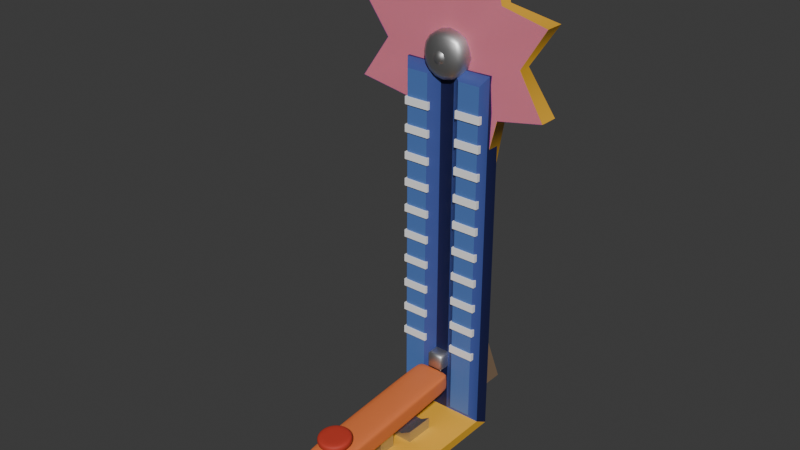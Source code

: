 # Source: StrengthTesterAnimations.blend  (saved by Blender 5.0.119; exported with 4.5.12 LTS)
import bpy
from mathutils import Matrix  # noqa: F401  (used for matrix-valued properties, if any)

bpy.ops.wm.read_factory_settings(use_empty=True)
scene = bpy.context.scene
scene.name = 'Scene'

# ---- collections
col_collection = bpy.data.collections.new('Collection'); scene.collection.children.link(col_collection)

# ---- images (referenced by path relative to the original .blend; pixels are not part of the script)
import os
ASSET_DIR = os.environ.get("B2B_ASSET_DIR", "")  # directory of the original .blend (textures are referenced by path, not embedded)
HERE = os.path.dirname(os.path.abspath(__file__))  # packed textures are extracted next to this script under _unpacked/

def load_image(name, relpath, width, height, colorspace="sRGB"):
    """Load a texture the original file referenced (path relative to the .blend, or extracted next to this script)."""
    p = next((c for c in (os.path.join(HERE, relpath), os.path.join(ASSET_DIR, relpath)) if relpath and os.path.exists(c)), "")
    if p:
        img = bpy.data.images.load(p, check_existing=True)
        img.name = name
    else:  # same state as the original file: an image datablock whose file is absent (Cycles renders it pink)
        img = bpy.data.images.new(name, width, height)
        img.source = "FILE"
        img.filepath = "//" + (relpath or name)
    img.colorspace_settings.name = colorspace
    return img
img_batterymansign_png = load_image('BatteryManSign.png', 'BatteryManSign.png', 1024, 1024, 'sRGB')
img_batterymansignalpha_png = load_image('BatteryManSignAlpha.png', 'BatteryManSignAlpha.png', 1024, 1024, 'sRGB')

# ---- materials (node trees are filled in below, after node groups)
mat_material_006 = bpy.data.materials.new('Material.006')
mat_material_001 = bpy.data.materials.new('Material.001')
mat_material_007 = bpy.data.materials.new('Material.007')
mat_material_008 = bpy.data.materials.new('Material.008')
mat_material_005 = bpy.data.materials.new('Material.005')
mat_material_009 = bpy.data.materials.new('Material.009')
mat_material_002 = bpy.data.materials.new('Material.002')
mat_material_011 = bpy.data.materials.new('Material.011')
mat_material_010 = bpy.data.materials.new('Material.010')
mat_material_016 = bpy.data.materials.new('Material.016')

# ---- material node trees
mat_material_006.use_nodes = True; mat_material_006.node_tree.nodes.clear()
_N = mat_material_006.node_tree.nodes; _L = mat_material_006.node_tree.links
n0 = _N.new('ShaderNodeBsdfPrincipled'); n0.name = 'Principled BSDF'; n0.location = (-200, 100)
n0.inputs[0].default_value = (0.8, 0.1963, 0.05349, 1.0)
n1 = _N.new('ShaderNodeOutputMaterial'); n1.name = 'Material Output'; n1.location = (200, 100)
_L.new(n0.outputs[0], n1.inputs[0])
n1.is_active_output = True
mat_material_001.use_nodes = True; mat_material_001.node_tree.nodes.clear()
_N = mat_material_001.node_tree.nodes; _L = mat_material_001.node_tree.links
n0 = _N.new('ShaderNodeBsdfPrincipled'); n0.name = 'Principled BSDF'; n0.location = (-200, 100)
n0.inputs[0].default_value = (0.5271, 0.03955, 0.01938, 1.0)
n0.inputs[2].default_value = 0.6923
n1 = _N.new('ShaderNodeOutputMaterial'); n1.name = 'Material Output'; n1.location = (200, 100)
_L.new(n0.outputs[0], n1.inputs[0])
n1.is_active_output = True
mat_material_007.use_nodes = True; mat_material_007.node_tree.nodes.clear()
_N = mat_material_007.node_tree.nodes; _L = mat_material_007.node_tree.links
n0 = _N.new('ShaderNodeBsdfPrincipled'); n0.name = 'Principled BSDF'; n0.location = (-200, 100)
n0.inputs[0].default_value = (0.5889, 0.5889, 0.5889, 1.0)
n0.inputs[1].default_value = 1.0
n1 = _N.new('ShaderNodeOutputMaterial'); n1.name = 'Material Output'; n1.location = (200, 100)
_L.new(n0.outputs[0], n1.inputs[0])
n1.is_active_output = True
mat_material_008.use_nodes = True; mat_material_008.node_tree.nodes.clear()
_N = mat_material_008.node_tree.nodes; _L = mat_material_008.node_tree.links
n0 = _N.new('ShaderNodeBsdfPrincipled'); n0.name = 'Principled BSDF'; n0.location = (-200, 100)
n0.inputs[0].default_value = (1.0, 1.0, 1.0, 1.0)
n1 = _N.new('ShaderNodeOutputMaterial'); n1.name = 'Material Output'; n1.location = (200, 100)
_L.new(n0.outputs[0], n1.inputs[0])
n1.is_active_output = True
mat_material_005.use_nodes = True; mat_material_005.node_tree.nodes.clear()
_N = mat_material_005.node_tree.nodes; _L = mat_material_005.node_tree.links
n0 = _N.new('ShaderNodeBsdfPrincipled'); n0.name = 'Principled BSDF'; n0.location = (-200, 100)
n0.inputs[0].default_value = (0.2382, 0.1577, 0.09495, 1.0)
n0.inputs[2].default_value = 0.7538
n1 = _N.new('ShaderNodeOutputMaterial'); n1.name = 'Material Output'; n1.location = (200, 100)
_L.new(n0.outputs[0], n1.inputs[0])
n1.is_active_output = True
mat_material_009.use_nodes = True; mat_material_009.node_tree.nodes.clear()
_N = mat_material_009.node_tree.nodes; _L = mat_material_009.node_tree.links
n0 = _N.new('ShaderNodeBsdfPrincipled'); n0.name = 'Principled BSDF'; n0.location = (-200, 100)
n0.inputs[0].default_value = (0.009234, 0.01203, 0.07199, 1.0)
n1 = _N.new('ShaderNodeOutputMaterial'); n1.name = 'Material Output'; n1.location = (200, 100)
_L.new(n0.outputs[0], n1.inputs[0])
n1.is_active_output = True
mat_material_002.use_nodes = True; mat_material_002.node_tree.nodes.clear()
_N = mat_material_002.node_tree.nodes; _L = mat_material_002.node_tree.links
n0 = _N.new('ShaderNodeBsdfPrincipled'); n0.name = 'Principled BSDF'; n0.location = (-200, 100)
n0.inputs[0].default_value = (0.8, 0.4213, 0.03031, 1.0)
n1 = _N.new('ShaderNodeOutputMaterial'); n1.name = 'Material Output'; n1.location = (200, 100)
_L.new(n0.outputs[0], n1.inputs[0])
n1.is_active_output = True
mat_material_011.use_nodes = True; mat_material_011.node_tree.nodes.clear()
_N = mat_material_011.node_tree.nodes; _L = mat_material_011.node_tree.links
n0 = _N.new('ShaderNodeBsdfPrincipled'); n0.name = 'Principled BSDF'; n0.location = (-200, 100)
n0.inputs[0].default_value = (0.08373, 0.1871, 0.5078, 1.0)
n1 = _N.new('ShaderNodeOutputMaterial'); n1.name = 'Material Output'; n1.location = (200, 100)
_L.new(n0.outputs[0], n1.inputs[0])
n1.is_active_output = True
mat_material_010.use_nodes = True; mat_material_010.node_tree.nodes.clear()
_N = mat_material_010.node_tree.nodes; _L = mat_material_010.node_tree.links
n0 = _N.new('ShaderNodeBsdfPrincipled'); n0.name = 'Principled BSDF'; n0.location = (-200, 100)
n0.inputs[0].default_value = (0.05346, 0.08898, 0.335, 1.0)
n1 = _N.new('ShaderNodeOutputMaterial'); n1.name = 'Material Output'; n1.location = (200, 100)
_L.new(n0.outputs[0], n1.inputs[0])
n1.is_active_output = True
mat_material_016.use_nodes = True; mat_material_016.node_tree.nodes.clear()
_N = mat_material_016.node_tree.nodes; _L = mat_material_016.node_tree.links
n0 = _N.new('ShaderNodeBsdfPrincipled'); n0.name = 'Principled BSDF'; n0.location = (-200, 100)
n1 = _N.new('ShaderNodeOutputMaterial'); n1.name = 'Material Output'; n1.location = (200, 100)
n2 = _N.new('ShaderNodeTexImage'); n2.name = 'Image Texture'; n2.location = (-690, 156)
n2.image = img_batterymansign_png
n3 = _N.new('ShaderNodeTexImage'); n3.name = 'Image Texture.001'; n3.location = (-695, -154)
n3.image = img_batterymansignalpha_png
_L.new(n0.outputs[0], n1.inputs[0])
_L.new(n2.outputs[0], n0.inputs[0])
_L.new(n3.outputs[0], n0.inputs[4])
n1.is_active_output = True

# ---- world
world_world = bpy.data.worlds.new('World'); scene.world = world_world
world_world.use_nodes = True; world_world.node_tree.nodes.clear()
_N = world_world.node_tree.nodes; _L = world_world.node_tree.links
n0 = _N.new('ShaderNodeOutputWorld'); n0.name = 'World Output'; n0.location = (200, 100)
n1 = _N.new('ShaderNodeBackground'); n1.name = 'Background'; n1.location = (-200, 100)
n1.inputs[0].default_value = (0.05088, 0.05088, 0.05088, 1.0)
_L.new(n1.outputs[0], n0.inputs[0])
n0.is_active_output = True
world_world.color = (0.05088, 0.05088, 0.05088)
world_world.sun_shadow_jitter_overblur = 0.0

# ---- meshes
me_cube_004 = bpy.data.meshes.new('Cube.004')
me_cube_004.from_pydata([(-1.0, -0.9536, -0.6435), (-0.9123, -0.9536, -1.0), (-0.9123, -1.0, -0.6435), (-0.9123, -1.0, 0.6435), (-0.9123, -0.9536, 1.0), (-1.0, -0.9536, 0.6435), (-0.9123, 0.9536, -1.0), (-1.0, 0.9536, -0.6435), (-0.9123, 1.0, -0.6435), (-1.0, 0.9536, 0.6435), (-0.9123, 0.9536, 1.0), (-0.9123, 1.0, 0.6435), (0.9123, -0.9536, -1.0), (1.0, -0.9536, -0.6435), (0.9123, -1.0, -0.6435), (1.0, -0.9536, 0.6435), (0.9123, -0.9536, 1.0), (0.9123, -1.0, 0.6435), (0.9123, 0.9536, -1.0), (0.9123, 1.0, -0.6435), (1.0, 0.9536, -0.6435), (0.9123, 1.0, 0.6435), (0.9123, 0.9536, 1.0), (1.0, 0.9536, 0.6435), (-1.0, -0.9536, 0.0), (-0.9123, -1.0, 0.0), (-1.0, 0.9536, 0.0), (-0.9123, 1.0, 0.0), (0.9123, 1.0, 0.0), (1.0, 0.9536, 0.0), (1.0, -0.9536, 0.0), (0.9123, -1.0, 0.0), (-1.554e-09, -0.5868, 1.33), (0.4815, -0.6312, 1.33), (0.681, -0.7384, 1.33), (0.4815, -0.8456, 1.33), (-1.554e-09, -0.89, 1.33), (-0.4815, -0.8456, 1.33), (-0.681, -0.7384, 1.33), (-0.4815, -0.6312, 1.33), (-1.554e-09, -0.5868, 0.7416), (0.4815, -0.6312, 0.7416), (0.681, -0.7384, 0.7416), (0.4815, -0.8456, 0.7416), (-1.554e-09, -0.89, 0.7416), (-0.4815, -0.8456, 0.7416), (-0.681, -0.7384, 0.7416), (-0.4815, -0.6312, 0.7416), (7.158e-09, -0.7384, 2.064), (-7.65e-10, -0.5551, 1.33), (0.0, -0.5245, 1.484), (0.0, -0.5245, 1.911), (1.026e-09, -0.5551, 2.064), (0.6793, -0.5871, 1.484), (0.582, -0.6088, 1.33), (0.582, -0.6088, 2.064), (0.6793, -0.5871, 1.911), (0.9607, -0.7384, 1.484), (0.823, -0.7384, 1.33), (0.823, -0.7384, 2.064), (0.9607, -0.7384, 1.911), (0.6793, -0.8897, 1.484), (0.582, -0.868, 1.33), (0.582, -0.868, 2.064), (0.6793, -0.8897, 1.911), (0.0, -0.9523, 1.484), (-7.65e-10, -0.9217, 1.33), (1.026e-09, -0.9217, 2.064), (0.0, -0.9523, 1.911), (-0.6793, -0.8897, 1.484), (-0.582, -0.868, 1.33), (-0.582, -0.868, 2.064), (-0.6793, -0.8897, 1.911), (-0.9607, -0.7384, 1.484), (-0.823, -0.7384, 1.33), (-0.823, -0.7384, 2.064), (-0.9607, -0.7384, 1.911), (-0.6793, -0.5871, 1.484), (-0.582, -0.6088, 1.33), (-0.582, -0.6088, 2.064), (-0.6793, -0.5871, 1.911)], [], [(0, 1, 2), (3, 4, 5), (6, 7, 8), (9, 10, 11), (12, 13, 14), (15, 16, 17), (18, 19, 20), (21, 22, 23), (6, 1, 0, 7), (25, 3, 5, 24), (4, 10, 9, 5), (27, 8, 7, 26), (18, 6, 8, 19), (10, 22, 21, 11), (29, 20, 19, 28), (12, 18, 20, 13), (22, 16, 15, 23), (31, 14, 13, 30), (1, 12, 14, 2), (16, 4, 3, 17), (2, 25, 24, 0), (11, 27, 26, 9), (23, 29, 28, 21), (17, 31, 30, 15), (0, 24, 26, 7), (6, 18, 12, 1), (14, 31, 25, 2), (31, 17, 3, 25), (24, 5, 9, 26), (22, 10, 4, 16), (8, 27, 28, 19), (27, 11, 21, 28), (20, 29, 30, 13), (29, 23, 15, 30), (38, 39, 47, 46), (36, 37, 45, 44), (34, 35, 43, 42), (32, 33, 41, 40), (39, 32, 40, 47), (37, 38, 46, 45), (35, 36, 44, 43), (33, 34, 42, 41), (54, 49, 50, 53), (52, 55, 56, 51), (58, 54, 53, 57), (55, 59, 60, 56), (62, 58, 57, 61), (59, 63, 64, 60), (66, 62, 61, 65), (63, 67, 68, 64), (70, 66, 65, 69), (67, 71, 72, 68), (74, 70, 69, 73), (71, 75, 76, 72), (78, 74, 73, 77), (75, 79, 80, 76), (49, 78, 77, 50), (79, 52, 51, 80), (49, 54, 33, 32), (50, 51, 56, 53), (77, 80, 51, 50), (78, 49, 32, 39), (52, 79, 48), (55, 52, 48), (53, 56, 60, 57), (54, 58, 34, 33), (59, 55, 48), (57, 60, 64, 61), (58, 62, 35, 34), (63, 59, 48), (61, 64, 68, 65), (62, 66, 36, 35), (67, 63, 48), (65, 68, 72, 69), (66, 70, 37, 36), (71, 67, 48), (69, 72, 76, 73), (70, 74, 38, 37), (75, 71, 48), (73, 76, 80, 77), (74, 78, 39, 38), (79, 75, 48)])
me_cube_004.polygons.foreach_set('use_smooth', [True] * 82)
me_cube_004.polygons.foreach_set('material_index', [0, 0, 0, 0, 0, 0, 0, 0, 0, 0, 0, 0, 0, 0, 0, 0, 0, 0, 0, 0, 0, 0, 0, 0, 0, 0, 0, 0, 0, 0, 0, 0, 0, 0, 1, 1, 1, 1, 1, 1, 1, 1, 1, 1, 1, 1, 1, 1, 1, 1, 1, 1, 1, 1, 1, 1, 1, 1, 1, 1, 1, 1, 1, 1, 1, 1, 1, 1, 1, 1, 1, 1, 1, 1, 1, 1, 1, 1, 1, 1, 1, 1])
_k = set([(32, 33), (32, 39), (33, 34), (34, 35), (35, 36), (36, 37), (37, 38), (38, 39)])
me_cube_004.attributes.new('sharp_edge', 'BOOLEAN', 'EDGE').data.foreach_set('value', [ (min(e.vertices), max(e.vertices)) in _k for e in me_cube_004.edges])
_uv = me_cube_004.uv_layers.new(name='UVMap')
_uv.uv.foreach_set('vector', [0.125, 0.739, 0.136, 0.739, 0.136, 0.75, 0.864, 0.75, 0.864, 0.739, 0.875, 0.739, 0.136, 0.511, 0.125, 0.511, 0.136, 0.5, 0.875, 0.511, 0.864, 0.511, 0.864, 0.5, 0.364, 0.739, 0.3832, 0.739, 0.375, 0.7555, 0.6168, 0.739, 0.636, 0.739, 0.625, 0.7555, 0.364, 0.511, 0.375, 0.4945, 0.3832, 0.511, 0.625, 0.4945, 0.636, 0.511, 0.6168, 0.511, 0.136, 0.511, 0.136, 0.739, 0.125, 0.739, 0.125, 0.511, 0.5, 0.0, 0.614, 0.0, 0.614, 0.01096, 0.5, 0.01096, 0.864, 0.739, 0.864, 0.511, 0.875, 0.511, 0.875, 0.739, 0.5, 0.261, 0.386, 0.261, 0.386, 0.239, 0.5, 0.239, 0.364, 0.511, 0.136, 0.511, 0.136, 0.5, 0.375, 0.4945, 0.864, 0.511, 0.636, 0.511, 0.625, 0.4945, 0.864, 0.5, 0.5, 0.511, 0.3832, 0.511, 0.375, 0.4945, 0.5, 0.489, 0.364, 0.739, 0.364, 0.511, 0.3832, 0.511, 0.3832, 0.739, 0.636, 0.511, 0.636, 0.739, 0.6168, 0.739, 0.6168, 0.511, 0.5, 0.761, 0.375, 0.7555, 0.3832, 0.739, 0.5, 0.739, 0.136, 0.739, 0.364, 0.739, 0.375, 0.7555, 0.136, 0.75, 0.636, 0.739, 0.864, 0.739, 0.864, 0.75, 0.625, 0.7555, 0.386, 0.0, 0.5, 0.0, 0.5, 0.01096, 0.386, 0.01096, 0.614, 0.261, 0.5, 0.261, 0.5, 0.239, 0.614, 0.239, 0.6168, 0.511, 0.5, 0.511, 0.5, 0.489, 0.625, 0.4945, 0.625, 0.7555, 0.5, 0.761, 0.5, 0.739, 0.6168, 0.739, 0.386, 0.01096, 0.5, 0.01096, 0.5, 0.239, 0.386, 0.239, 0.136, 0.511, 0.364, 0.511, 0.364, 0.739, 0.136, 0.739, 0.375, 0.7555, 0.5, 0.761, 0.5, 0.989, 0.386, 0.989, 0.5, 0.761, 0.625, 0.7555, 0.614, 0.989, 0.5, 0.989, 0.5, 0.01096, 0.614, 0.01096, 0.614, 0.239, 0.5, 0.239, 0.636, 0.511, 0.864, 0.511, 0.864, 0.739, 0.636, 0.739, 0.386, 0.261, 0.5, 0.261, 0.5, 0.489, 0.375, 0.4945, 0.5, 0.261, 0.614, 0.261, 0.625, 0.4945, 0.5, 0.489, 0.3832, 0.511, 0.5, 0.511, 0.5, 0.739, 0.3832, 0.739, 0.5, 0.511, 0.6168, 0.511, 0.6168, 0.739, 0.5, 0.739, 0.25, 0.0, 0.125, 0.0, 0.125, 0.0, 0.25, 0.0, 0.5, 0.0, 0.375, 0.0, 0.375, 0.0, 0.5, 0.0, 0.75, 0.0, 0.625, 0.0, 0.625, 0.0, 0.75, 0.0, 1.0, 0.0, 0.875, 0.0, 0.875, 0.0, 1.0, 0.0, 0.125, 0.0, 0.0, 0.0, 0.0, 0.0, 0.125, 0.0, 0.375, 0.0, 0.25, 0.0, 0.25, 0.0, 0.375, 0.0, 0.625, 0.0, 0.5, 0.0, 0.5, 0.0, 0.625, 0.0, 0.875, 0.0, 0.75, 0.0, 0.75, 0.0, 0.875, 0.0, 0.875, 0.0, 1.0, 0.0, 1.0, 0.06622, 0.875, 0.06622, 0.9821, 1.0, 0.866, 1.0, 0.875, 0.9338, 1.0, 0.9338, 0.75, 0.0, 0.875, 0.0, 0.875, 0.06622, 0.75, 0.06622, 0.866, 1.0, 0.741, 1.0, 0.75, 0.9338, 0.875, 0.9338, 0.625, 0.0, 0.75, 0.0, 0.75, 0.06622, 0.625, 0.06622, 0.741, 1.0, 0.616, 1.0, 0.625, 0.9338, 0.75, 0.9338, 0.5, 0.0, 0.625, 0.0, 0.625, 0.06622, 0.5, 0.06622, 0.616, 1.0, 0.491, 1.0, 0.5, 0.9338, 0.625, 0.9338, 0.375, 0.0, 0.5, 0.0, 0.5, 0.06622, 0.375, 0.06622, 0.491, 1.0, 0.366, 1.0, 0.375, 0.9338, 0.5, 0.9338, 0.25, 0.0, 0.375, 0.0, 0.375, 0.06622, 0.25, 0.06622, 0.366, 1.0, 0.241, 1.0, 0.25, 0.9338, 0.375, 0.9338, 0.125, 0.0, 0.25, 0.0, 0.25, 0.06622, 0.125, 0.06622, 0.241, 1.0, 0.116, 1.0, 0.125, 0.9338, 0.25, 0.9338, 0.0, 0.0, 0.125, 0.0, 0.125, 0.06622, 0.0, 0.06622, 0.116, 1.0, 0.0, 1.0, 0.0, 0.9338, 0.125, 0.9338, 1.0, 0.0, 0.875, 0.0, 0.875, 0.0, 1.0, 0.0, 1.0, 0.06622, 1.0, 0.9338, 0.875, 0.9338, 0.875, 0.06622, 0.125, 0.06622, 0.125, 0.9338, 0.0, 0.9338, 0.0, 0.06622, 0.125, 0.0, 0.0, 0.0, 0.0, 0.0, 0.125, 0.0, 0.0, 1.0, 0.116, 1.0, 0.0, 1.0, 0.866, 1.0, 0.9821, 1.0, 0.875, 1.0, 0.875, 0.06622, 0.875, 0.9338, 0.75, 0.9338, 0.75, 0.06622, 0.875, 0.0, 0.75, 0.0, 0.75, 0.0, 0.875, 0.0, 0.741, 1.0, 0.866, 1.0, 0.75, 1.0, 0.75, 0.06622, 0.75, 0.9338, 0.625, 0.9338, 0.625, 0.06622, 0.75, 0.0, 0.625, 0.0, 0.625, 0.0, 0.75, 0.0, 0.616, 1.0, 0.741, 1.0, 0.625, 1.0, 0.625, 0.06622, 0.625, 0.9338, 0.5, 0.9338, 0.5, 0.06622, 0.625, 0.0, 0.5, 0.0, 0.5, 0.0, 0.625, 0.0, 0.491, 1.0, 0.616, 1.0, 0.5, 1.0, 0.5, 0.06622, 0.5, 0.9338, 0.375, 0.9338, 0.375, 0.06622, 0.5, 0.0, 0.375, 0.0, 0.375, 0.0, 0.5, 0.0, 0.366, 1.0, 0.491, 1.0, 0.375, 1.0, 0.375, 0.06622, 0.375, 0.9338, 0.25, 0.9338, 0.25, 0.06622, 0.375, 0.0, 0.25, 0.0, 0.25, 0.0, 0.375, 0.0, 0.241, 1.0, 0.366, 1.0, 0.25, 1.0, 0.25, 0.06622, 0.25, 0.9338, 0.125, 0.9338, 0.125, 0.06622, 0.25, 0.0, 0.125, 0.0, 0.125, 0.0, 0.25, 0.0, 0.116, 1.0, 0.241, 1.0, 0.125, 1.0])
me_cube_004.materials.append(mat_material_006)
me_cube_004.materials.append(mat_material_001)
me_cube_004.update()
me_cube_006 = bpy.data.meshes.new('Cube.006')
me_cube_006.from_pydata([(-0.05456, 0.1203, 0.05681), (-0.05456, 0.1203, 0.4051), (-0.05456, 0.2927, 0.05681), (-0.05456, 0.2927, 0.4051), (0.05456, 0.1203, 0.05681), (0.05456, 0.1203, 0.4051), (0.05456, 0.2927, 0.05681), (0.05456, 0.2927, 0.4051), (-0.1386, 0.424, 0.06675), (-0.1386, 0.424, 0.1915), (-0.1386, 0.7013, 0.06675), (-0.1386, 0.7013, 0.1915), (0.1386, 0.424, 0.06675), (0.1386, 0.424, 0.1915), (0.1386, 0.7013, 0.06675), (0.1386, 0.7013, 0.1915), (-0.1386, -0.558, 0.04134), (-0.1386, -0.558, 0.3186), (-0.1386, -0.2807, 0.04134), (-0.1386, -0.2807, 0.3186), (0.1386, -0.558, 0.04134), (0.1386, -0.558, 0.3186), (0.1386, -0.2807, 0.04134), (0.1386, -0.2807, 0.3186), (0.04621, -0.2807, 0.04134), (-0.04621, -0.2807, 0.04134), (-0.04621, -0.2807, 0.263), (0.04621, -0.2807, 0.263), (-0.04621, -0.558, 0.04134), (0.04621, -0.558, 0.04134), (0.04621, -0.558, 0.263), (-0.04621, -0.558, 0.263), (0.04621, 0.7013, 0.06675), (-0.04621, 0.7013, 0.06675), (-0.04621, 0.7013, 0.1358), (0.04621, 0.7013, 0.1358), (-0.04621, 0.424, 0.06675), (0.04621, 0.424, 0.06675), (0.04621, 0.424, 0.1358), (-0.04621, 0.424, 0.1358), (-0.3864, 0.9788, 0.7745), (-0.3864, 0.9788, 0.8441), (-0.3864, 1.019, 0.7745), (-0.3864, 1.019, 0.8441), (-0.1407, 0.9788, 0.7745), (-0.1407, 0.9788, 0.8441), (-0.1407, 1.019, 0.7745), (-0.1407, 1.019, 0.8441), (-0.3864, 0.9788, 1.027), (-0.3864, 0.9788, 1.097), (-0.3864, 1.019, 1.027), (-0.3864, 1.019, 1.097), (-0.1407, 0.9788, 1.027), (-0.1407, 0.9788, 1.097), (-0.1407, 1.019, 1.027), (-0.1407, 1.019, 1.097), (-0.3864, 0.9788, 1.28), (-0.3864, 0.9788, 1.35), (-0.3864, 1.019, 1.28), (-0.3864, 1.019, 1.35), (-0.1407, 0.9788, 1.28), (-0.1407, 0.9788, 1.35), (-0.1407, 1.019, 1.28), (-0.1407, 1.019, 1.35), (-0.3864, 0.9788, 1.533), (-0.3864, 0.9788, 1.602), (-0.3864, 1.019, 1.533), (-0.3864, 1.019, 1.602), (-0.1407, 0.9788, 1.533), (-0.1407, 0.9788, 1.602), (-0.1407, 1.019, 1.533), (-0.1407, 1.019, 1.602), (-0.3864, 0.9788, 1.785), (-0.3864, 0.9788, 1.855), (-0.3864, 1.019, 1.785), (-0.3864, 1.019, 1.855), (-0.1407, 0.9788, 1.785), (-0.1407, 0.9788, 1.855), (-0.1407, 1.019, 1.785), (-0.1407, 1.019, 1.855), (-0.3864, 0.9788, 2.038), (-0.3864, 0.9788, 2.108), (-0.3864, 1.019, 2.038), (-0.3864, 1.019, 2.108), (-0.1407, 0.9788, 2.038), (-0.1407, 0.9788, 2.108), (-0.1407, 1.019, 2.038), (-0.1407, 1.019, 2.108), (-0.3864, 0.9788, 2.291), (-0.3864, 0.9788, 2.361), (-0.3864, 1.019, 2.291), (-0.3864, 1.019, 2.361), (-0.1407, 0.9788, 2.291), (-0.1407, 0.9788, 2.361), (-0.1407, 1.019, 2.291), (-0.1407, 1.019, 2.361), (-0.3864, 0.9788, 2.544), (-0.3864, 0.9788, 2.613), (-0.3864, 1.019, 2.544), (-0.3864, 1.019, 2.613), (-0.1407, 0.9788, 2.544), (-0.1407, 0.9788, 2.613), (-0.1407, 1.019, 2.544), (-0.1407, 1.019, 2.613), (-0.3864, 0.9788, 2.796), (-0.3864, 0.9788, 2.866), (-0.3864, 1.019, 2.796), (-0.3864, 1.019, 2.866), (-0.1407, 0.9788, 2.796), (-0.1407, 0.9788, 2.866), (-0.1407, 1.019, 2.796), (-0.1407, 1.019, 2.866), (-0.3864, 0.9788, 3.049), (-0.3864, 0.9788, 3.119), (-0.3864, 1.019, 3.049), (-0.3864, 1.019, 3.119), (-0.1407, 0.9788, 3.049), (-0.1407, 0.9788, 3.119), (-0.1407, 1.019, 3.049), (-0.1407, 1.019, 3.119), (0.3864, 0.9788, 0.7745), (0.3864, 0.9788, 0.8441), (0.3864, 1.019, 0.7745), (0.3864, 1.019, 0.8441), (0.1407, 0.9788, 0.7745), (0.1407, 0.9788, 0.8441), (0.1407, 1.019, 0.7745), (0.1407, 1.019, 0.8441), (0.3864, 0.9788, 1.027), (0.3864, 0.9788, 1.097), (0.3864, 1.019, 1.027), (0.3864, 1.019, 1.097), (0.1407, 0.9788, 1.027), (0.1407, 0.9788, 1.097), (0.1407, 1.019, 1.027), (0.1407, 1.019, 1.097), (0.3864, 0.9788, 1.28), (0.3864, 0.9788, 1.35), (0.3864, 1.019, 1.28), (0.3864, 1.019, 1.35), (0.1407, 0.9788, 1.28), (0.1407, 0.9788, 1.35), (0.1407, 1.019, 1.28), (0.1407, 1.019, 1.35), (0.3864, 0.9788, 1.533), (0.3864, 0.9788, 1.602), (0.3864, 1.019, 1.533), (0.3864, 1.019, 1.602), (0.1407, 0.9788, 1.533), (0.1407, 0.9788, 1.602), (0.1407, 1.019, 1.533), (0.1407, 1.019, 1.602), (0.3864, 0.9788, 1.785), (0.3864, 0.9788, 1.855), (0.3864, 1.019, 1.785), (0.3864, 1.019, 1.855), (0.1407, 0.9788, 1.785), (0.1407, 0.9788, 1.855), (0.1407, 1.019, 1.785), (0.1407, 1.019, 1.855), (0.3864, 0.9788, 2.038), (0.3864, 0.9788, 2.108), (0.3864, 1.019, 2.038), (0.3864, 1.019, 2.108), (0.1407, 0.9788, 2.038), (0.1407, 0.9788, 2.108), (0.1407, 1.019, 2.038), (0.1407, 1.019, 2.108), (0.3864, 0.9788, 2.291), (0.3864, 0.9788, 2.361), (0.3864, 1.019, 2.291), (0.3864, 1.019, 2.361), (0.1407, 0.9788, 2.291), (0.1407, 0.9788, 2.361), (0.1407, 1.019, 2.291), (0.1407, 1.019, 2.361), (0.3864, 0.9788, 2.544), (0.3864, 0.9788, 2.613), (0.3864, 1.019, 2.544), (0.3864, 1.019, 2.613), (0.1407, 0.9788, 2.544), (0.1407, 0.9788, 2.613), (0.1407, 1.019, 2.544), (0.1407, 1.019, 2.613), (0.3864, 0.9788, 2.796), (0.3864, 0.9788, 2.866), (0.3864, 1.019, 2.796), (0.3864, 1.019, 2.866), (0.1407, 0.9788, 2.796), (0.1407, 0.9788, 2.866), (0.1407, 1.019, 2.796), (0.1407, 1.019, 2.866), (0.3864, 0.9788, 3.049), (0.3864, 0.9788, 3.119), (0.3864, 1.019, 3.049), (0.3864, 1.019, 3.119), (0.1407, 0.9788, 3.049), (0.1407, 0.9788, 3.119), (0.1407, 1.019, 3.049), (0.1407, 1.019, 3.119), (-0.4215, 1.197, -0.004855), (0.4215, 1.197, -0.004855), (0.0668, 1.197, 1.766), (-0.0668, 1.197, 1.766), (-0.4215, 1.197, 3.451), (0.4215, 1.197, 3.451), (-0.4215, 1.197, 1.766), (0.4215, 1.197, 1.766), (0.0668, 1.197, -0.004855), (-0.0668, 1.197, -0.004855), (-0.0668, 1.906, -0.004855), (0.0668, 1.906, -0.004855), (-0.0668, 1.197, 3.451), (0.0668, 1.197, 3.451), (-0.4215, 1.058, 0.08033), (0.4215, 1.058, 0.08033), (-0.4215, 1.058, 3.451), (0.4215, 1.058, 3.451), (-0.0668, 1.058, 1.766), (0.0668, 1.058, 1.766), (-0.4215, 1.058, 1.766), (0.4215, 1.058, 1.766), (0.0668, 1.058, 0.08033), (-0.0668, 1.058, 0.08033), (-0.0668, 1.058, 3.451), (0.0668, 1.058, 3.451), (0.0668, -1.004, -0.004855), (-0.0668, -1.004, -0.004855), (-0.0668, -1.004, 0.08033), (0.0668, -1.004, 0.08033), (-0.3723, -1.004, -0.004855), (-0.4215, -0.9292, -0.004855), (-0.4215, -0.9292, 0.08033), (-0.3723, -1.004, 0.08033), (0.4215, -0.9292, -0.004855), (0.3723, -1.004, -0.004855), (0.3723, -1.004, 0.08033), (0.4215, -0.9292, 0.08033), (0.0668, -0.9292, 0.08033), (-0.0668, -0.9292, 0.08033), (0.3682, 0.9915, 1.766), (0.1589, 0.9915, 1.766), (-0.1589, 0.9915, 1.766), (-0.3682, 0.9915, 1.766), (-0.1589, 0.9915, 3.369), (-0.3682, 0.9915, 3.369), (0.3682, 0.9915, 3.369), (-0.3682, 0.9915, 0.1622), (0.1589, 0.9915, 0.1622), (0.3682, 0.9915, 0.1622), (0.1589, 0.9915, 3.369), (-0.1589, 0.9915, 0.1622), (-2.439e-09, 1.224, 4.221), (0.3827, 1.253, 4.472), (0.4756, 1.224, 4.024), (0.9239, 1.253, 3.931), (0.6726, 1.224, 3.548), (0.9239, 1.253, 3.166), (0.4756, 1.224, 3.073), (0.3827, 1.253, 2.624), (-2.439e-09, 1.224, 2.876), (-0.3827, 1.253, 2.624), (-0.4756, 1.224, 3.073), (-0.9239, 1.253, 3.166), (-0.6726, 1.224, 3.548), (-0.9239, 1.253, 3.931), (-0.4756, 1.224, 4.024), (-0.3827, 1.253, 4.472), (3.725e-09, 1.253, 3.548), (-2.439e-09, 1.105, 4.221), (0.3827, 1.077, 4.472), (0.4756, 1.105, 4.024), (0.9239, 1.077, 3.931), (0.6726, 1.105, 3.548), (0.9239, 1.077, 3.166), (0.4756, 1.105, 3.073), (0.3827, 1.077, 2.624), (-2.439e-09, 1.105, 2.876), (-0.3827, 1.077, 2.624), (-0.4756, 1.105, 3.073), (-0.9239, 1.077, 3.166), (-0.6726, 1.105, 3.548), (-0.9239, 1.077, 3.931), (-0.4756, 1.105, 4.024), (-0.3827, 1.077, 4.472), (-1.49e-08, 1.077, 3.548)], [], [(0, 1, 3, 2), (2, 3, 7, 6), (6, 7, 5, 4), (4, 5, 1, 0), (2, 6, 4, 0), (7, 3, 1, 5), (8, 9, 11, 10), (32, 35, 15, 14), (14, 15, 13, 12), (36, 39, 9, 8), (34, 11, 9, 39), (16, 17, 19, 18), (24, 27, 23, 22), (22, 23, 21, 20), (28, 31, 17, 16), (26, 19, 17, 31), (23, 27, 30, 21), (27, 26, 31, 30), (20, 21, 30, 29), (29, 30, 31, 28), (18, 19, 26, 25), (25, 26, 27, 24), (15, 35, 38, 13), (35, 34, 39, 38), (12, 13, 38, 37), (37, 38, 39, 36), (10, 11, 34, 33), (33, 34, 35, 32), (40, 41, 43, 42), (46, 47, 45, 44), (44, 45, 41, 40), (42, 46, 44, 40), (47, 43, 41, 45), (48, 49, 51, 50), (54, 55, 53, 52), (52, 53, 49, 48), (50, 54, 52, 48), (55, 51, 49, 53), (56, 57, 59, 58), (62, 63, 61, 60), (60, 61, 57, 56), (58, 62, 60, 56), (63, 59, 57, 61), (64, 65, 67, 66), (70, 71, 69, 68), (68, 69, 65, 64), (66, 70, 68, 64), (71, 67, 65, 69), (72, 73, 75, 74), (78, 79, 77, 76), (76, 77, 73, 72), (74, 78, 76, 72), (79, 75, 73, 77), (80, 81, 83, 82), (86, 87, 85, 84), (84, 85, 81, 80), (82, 86, 84, 80), (87, 83, 81, 85), (88, 89, 91, 90), (94, 95, 93, 92), (92, 93, 89, 88), (90, 94, 92, 88), (95, 91, 89, 93), (96, 97, 99, 98), (102, 103, 101, 100), (100, 101, 97, 96), (98, 102, 100, 96), (103, 99, 97, 101), (104, 105, 107, 106), (110, 111, 109, 108), (108, 109, 105, 104), (106, 110, 108, 104), (111, 107, 105, 109), (112, 113, 115, 114), (118, 119, 117, 116), (116, 117, 113, 112), (114, 118, 116, 112), (119, 115, 113, 117), (120, 122, 123, 121), (126, 124, 125, 127), (124, 120, 121, 125), (122, 120, 124, 126), (127, 125, 121, 123), (128, 130, 131, 129), (134, 132, 133, 135), (132, 128, 129, 133), (130, 128, 132, 134), (135, 133, 129, 131), (136, 138, 139, 137), (142, 140, 141, 143), (140, 136, 137, 141), (138, 136, 140, 142), (143, 141, 137, 139), (144, 146, 147, 145), (150, 148, 149, 151), (148, 144, 145, 149), (146, 144, 148, 150), (151, 149, 145, 147), (152, 154, 155, 153), (158, 156, 157, 159), (156, 152, 153, 157), (154, 152, 156, 158), (159, 157, 153, 155), (160, 162, 163, 161), (166, 164, 165, 167), (164, 160, 161, 165), (162, 160, 164, 166), (167, 165, 161, 163), (168, 170, 171, 169), (174, 172, 173, 175), (172, 168, 169, 173), (170, 168, 172, 174), (175, 173, 169, 171), (176, 178, 179, 177), (182, 180, 181, 183), (180, 176, 177, 181), (178, 176, 180, 182), (183, 181, 177, 179), (184, 186, 187, 185), (190, 188, 189, 191), (188, 184, 185, 189), (186, 184, 188, 190), (191, 189, 185, 187), (192, 194, 195, 193), (198, 196, 197, 199), (196, 192, 193, 197), (194, 192, 196, 198), (199, 197, 193, 195), (209, 200, 206, 203), (202, 208, 211), (201, 208, 202, 207), (203, 212, 213, 202), (209, 203, 210), (210, 203, 202, 211), (207, 202, 213, 205), (203, 206, 204, 212), (200, 214, 220, 206), (222, 219, 218, 223), (221, 207, 205, 217), (206, 220, 216, 204), (215, 201, 207, 221), (225, 213, 212, 224), (219, 225, 224, 218), (225, 217, 205, 213), (216, 224, 212, 204), (223, 239, 238, 222), (228, 227, 226, 229), (230, 233, 232, 231), (236, 235, 234, 237), (231, 232, 214, 200), (227, 228, 233, 230), (223, 214, 232, 239), (201, 215, 237, 234), (235, 236, 229, 226), (215, 222, 238, 237), (237, 238, 229, 236), (239, 232, 233, 228), (238, 239, 228, 229), (247, 251, 242, 243), (248, 249, 240, 241), (243, 242, 244, 245), (241, 240, 246, 250), (223, 218, 242, 251), (218, 224, 244, 242), (224, 216, 245, 244), (220, 214, 247, 243), (219, 222, 248, 241), (217, 225, 250, 246), (216, 220, 243, 245), (222, 215, 249, 248), (215, 221, 240, 249), (221, 217, 246, 240), (214, 223, 251, 247), (225, 219, 241, 250), (260, 261, 268), (265, 266, 268), (253, 254, 268), (258, 259, 268), (263, 264, 268), (256, 257, 268), (261, 262, 268), (266, 267, 268), (254, 255, 268), (259, 260, 268), (252, 253, 268), (264, 265, 268), (257, 258, 268), (262, 263, 268), (267, 252, 268), (255, 256, 268), (252, 269, 270, 253), (253, 270, 271, 254), (254, 271, 272, 255), (255, 272, 273, 256), (256, 273, 274, 257), (257, 274, 275, 258), (258, 275, 276, 259), (259, 276, 277, 260), (260, 277, 278, 261), (261, 278, 279, 262), (262, 279, 280, 263), (263, 280, 281, 264), (264, 281, 282, 265), (265, 282, 283, 266), (266, 283, 284, 267), (267, 284, 269, 252), (273, 272, 285), (278, 277, 285), (283, 282, 285), (271, 270, 285), (276, 275, 285), (281, 280, 285), (274, 273, 285), (279, 278, 285), (284, 283, 285), (272, 271, 285), (277, 276, 285), (282, 281, 285), (270, 269, 285), (275, 274, 285), (280, 279, 285), (269, 284, 285)])
me_cube_006.polygons.foreach_set('use_smooth', [True] * 222)
me_cube_006.polygons.foreach_set('material_index', [0, 0, 0, 0, 0, 0, 0, 0, 0, 0, 0, 0, 0, 0, 0, 0, 0, 0, 0, 0, 0, 0, 0, 0, 0, 0, 0, 0, 1, 1, 1, 1, 1, 1, 1, 1, 1, 1, 1, 1, 1, 1, 1, 1, 1, 1, 1, 1, 1, 1, 1, 1, 1, 1, 1, 1, 1, 1, 1, 1, 1, 1, 1, 1, 1, 1, 1, 1, 1, 1, 1, 1, 1, 1, 1, 1, 1, 1, 1, 1, 1, 1, 1, 1, 1, 1, 1, 1, 1, 1, 1, 1, 1, 1, 1, 1, 1, 1, 1, 1, 1, 1, 1, 1, 1, 1, 1, 1, 1, 1, 1, 1, 1, 1, 1, 1, 1, 1, 1, 1, 1, 1, 1, 1, 1, 1, 1, 1, 2, 2, 2, 2, 2, 2, 2, 2, 3, 3, 3, 3, 3, 3, 3, 3, 3, 4, 4, 4, 4, 4, 4, 4, 4, 4, 4, 4, 4, 4, 5, 5, 5, 5, 6, 6, 6, 6, 6, 6, 6, 6, 6, 6, 6, 6, 2, 2, 2, 2, 2, 2, 2, 2, 2, 2, 2, 2, 2, 2, 2, 2, 4, 4, 4, 4, 4, 4, 4, 4, 4, 4, 4, 4, 4, 4, 4, 4, 4, 4, 4, 4, 4, 4, 4, 4, 4, 4, 4, 4, 4, 4, 4, 4])
_k = set([(0, 1), (0, 2), (0, 4), (1, 3), (1, 5), (2, 3), (2, 6), (3, 7), (4, 5), (4, 6), (5, 7), (6, 7), (8, 9), (9, 11), (9, 39), (10, 11), (11, 34), (12, 13), (13, 15), (13, 38), (14, 15), (15, 35), (16, 17), (17, 19), (17, 31), (18, 19), (19, 26), (20, 21), (21, 23), (21, 30), (22, 23), (23, 27), (26, 27), (30, 31), (34, 35), (38, 39), (40, 41), (40, 42), (40, 44), (41, 43), (41, 45), (42, 43), (42, 46), (43, 47), (44, 45), (44, 46), (45, 47), (46, 47), (48, 49), (48, 50), (48, 52), (49, 51), (49, 53), (50, 51), (50, 54), (51, 55), (52, 53), (52, 54), (53, 55), (54, 55), (56, 57), (56, 58), (56, 60), (57, 59), (57, 61), (58, 59), (58, 62), (59, 63), (60, 61), (60, 62), (61, 63), (62, 63), (64, 65), (64, 66), (64, 68), (65, 67), (65, 69), (66, 67), (66, 70), (67, 71), (68, 69), (68, 70), (69, 71), (70, 71), (72, 73), (72, 74), (72, 76), (73, 75), (73, 77), (74, 75), (74, 78), (75, 79), (76, 77), (76, 78), (77, 79), (78, 79), (80, 81), (80, 82), (80, 84), (81, 83), (81, 85), (82, 83), (82, 86), (83, 87), (84, 85), (84, 86), (85, 87), (86, 87), (88, 89), (88, 90), (88, 92), (89, 91), (89, 93), (90, 91), (90, 94), (91, 95), (92, 93), (92, 94), (93, 95), (94, 95), (96, 97), (96, 98), (96, 100), (97, 99), (97, 101), (98, 99), (98, 102), (99, 103), (100, 101), (100, 102), (101, 103), (102, 103), (104, 105), (104, 106), (104, 108), (105, 107), (105, 109), (106, 107), (106, 110), (107, 111), (108, 109), (108, 110), (109, 111), (110, 111), (112, 113), (112, 114), (112, 116), (113, 115), (113, 117), (114, 115), (114, 118), (115, 119), (116, 117), (116, 118), (117, 119), (118, 119), (120, 121), (120, 122), (120, 124), (121, 123), (121, 125), (122, 123), (122, 126), (123, 127), (124, 125), (124, 126), (125, 127), (126, 127), (128, 129), (128, 130), (128, 132), (129, 131), (129, 133), (130, 131), (130, 134), (131, 135), (132, 133), (132, 134), (133, 135), (134, 135), (136, 137), (136, 138), (136, 140), (137, 139), (137, 141), (138, 139), (138, 142), (139, 143), (140, 141), (140, 142), (141, 143), (142, 143), (144, 145), (144, 146), (144, 148), (145, 147), (145, 149), (146, 147), (146, 150), (147, 151), (148, 149), (148, 150), (149, 151), (150, 151), (152, 153), (152, 154), (152, 156), (153, 155), (153, 157), (154, 155), (154, 158), (155, 159), (156, 157), (156, 158), (157, 159), (158, 159), (160, 161), (160, 162), (160, 164), (161, 163), (161, 165), (162, 163), (162, 166), (163, 167), (164, 165), (164, 166), (165, 167), (166, 167), (168, 169), (168, 170), (168, 172), (169, 171), (169, 173), (170, 171), (170, 174), (171, 175), (172, 173), (172, 174), (173, 175), (174, 175), (176, 177), (176, 178), (176, 180), (177, 179), (177, 181), (178, 179), (178, 182), (179, 183), (180, 181), (180, 182), (181, 183), (182, 183), (184, 185), (184, 186), (184, 188), (185, 187), (185, 189), (186, 187), (186, 190), (187, 191), (188, 189), (188, 190), (189, 191), (190, 191), (192, 193), (192, 194), (192, 196), (193, 195), (193, 197), (194, 195), (194, 198), (195, 199), (196, 197), (196, 198), (197, 199), (198, 199), (200, 206), (200, 209), (200, 214), (200, 231), (201, 207), (201, 208), (201, 215), (201, 234), (202, 203), (202, 208), (202, 211), (203, 209), (203, 210), (204, 206), (204, 212), (204, 216), (205, 207), (205, 213), (205, 217), (208, 211), (209, 210), (210, 211), (212, 213), (214, 232), (214, 247), (215, 237), (215, 249), (216, 245), (217, 246), (222, 223), (222, 248), (223, 251), (224, 225), (224, 244), (225, 250), (226, 227), (226, 235), (227, 230), (228, 229), (228, 233), (229, 236), (230, 233), (231, 232), (232, 233), (234, 237), (235, 236), (236, 237), (240, 246), (240, 249), (241, 248), (241, 250), (242, 244), (242, 251), (243, 245), (243, 247), (244, 245), (246, 250), (247, 251), (248, 249), (252, 253), (252, 267), (253, 254), (253, 270), (254, 255), (255, 256), (255, 272), (256, 257), (257, 258), (257, 274), (258, 259), (259, 260), (259, 276), (260, 261), (261, 262), (261, 278), (262, 263), (263, 264), (263, 280), (264, 265), (265, 266), (265, 282), (266, 267), (267, 284), (269, 270), (269, 284), (270, 271), (271, 272), (272, 273), (273, 274), (274, 275), (275, 276), (276, 277), (277, 278), (278, 279), (279, 280), (280, 281), (281, 282), (282, 283), (283, 284)])
me_cube_006.attributes.new('sharp_edge', 'BOOLEAN', 'EDGE').data.foreach_set('value', [ (min(e.vertices), max(e.vertices)) in _k for e in me_cube_006.edges])
_uv = me_cube_006.uv_layers.new(name='UVMap')
_uv.uv.foreach_set('vector', [0.375, 0.0, 0.625, 0.0, 0.625, 0.25, 0.375, 0.25, 0.375, 0.25, 0.625, 0.25, 0.625, 0.5, 0.375, 0.5, 0.375, 0.5, 0.625, 0.5, 0.625, 0.75, 0.375, 0.75, 0.375, 0.75, 0.625, 0.75, 0.625, 1.0, 0.375, 1.0, 0.125, 0.5, 0.375, 0.5, 0.375, 0.75, 0.125, 0.75, 0.625, 0.5, 0.875, 0.5, 0.875, 0.75, 0.625, 0.75, 0.375, 0.0, 0.625, 0.0, 0.625, 0.25, 0.375, 0.25, 0.375, 0.4167, 0.625, 0.4167, 0.625, 0.5, 0.375, 0.5, 0.375, 0.5, 0.625, 0.5, 0.625, 0.75, 0.375, 0.75, 0.375, 0.9167, 0.625, 0.9167, 0.625, 1.0, 0.375, 1.0, 0.7917, 0.5, 0.875, 0.5, 0.875, 0.75, 0.7917, 0.75, 0.375, 0.0, 0.625, 0.0, 0.625, 0.25, 0.375, 0.25, 0.375, 0.4167, 0.625, 0.4167, 0.625, 0.5, 0.375, 0.5, 0.375, 0.5, 0.625, 0.5, 0.625, 0.75, 0.375, 0.75, 0.375, 0.9167, 0.625, 0.9167, 0.625, 1.0, 0.375, 1.0, 0.7917, 0.5, 0.875, 0.5, 0.875, 0.75, 0.7917, 0.75, 0.625, 0.5, 0.7083, 0.5, 0.7083, 0.75, 0.625, 0.75, 0.7083, 0.5, 0.7917, 0.5, 0.7917, 0.75, 0.7083, 0.75, 0.375, 0.75, 0.625, 0.75, 0.625, 0.8333, 0.375, 0.8333, 0.375, 0.8333, 0.625, 0.8333, 0.625, 0.9167, 0.375, 0.9167, 0.375, 0.25, 0.625, 0.25, 0.625, 0.3333, 0.375, 0.3333, 0.375, 0.3333, 0.625, 0.3333, 0.625, 0.4167, 0.375, 0.4167, 0.625, 0.5, 0.7083, 0.5, 0.7083, 0.75, 0.625, 0.75, 0.7083, 0.5, 0.7917, 0.5, 0.7917, 0.75, 0.7083, 0.75, 0.375, 0.75, 0.625, 0.75, 0.625, 0.8333, 0.375, 0.8333, 0.375, 0.8333, 0.625, 0.8333, 0.625, 0.9167, 0.375, 0.9167, 0.375, 0.25, 0.625, 0.25, 0.625, 0.3333, 0.375, 0.3333, 0.375, 0.3333, 0.625, 0.3333, 0.625, 0.4167, 0.375, 0.4167, 0.375, 0.0, 0.625, 0.0, 0.625, 0.25, 0.375, 0.25, 0.375, 0.5, 0.625, 0.5, 0.625, 0.75, 0.375, 0.75, 0.375, 0.75, 0.625, 0.75, 0.625, 1.0, 0.375, 1.0, 0.125, 0.5, 0.375, 0.5, 0.375, 0.75, 0.125, 0.75, 0.625, 0.5, 0.875, 0.5, 0.875, 0.75, 0.625, 0.75, 0.375, 0.0, 0.625, 0.0, 0.625, 0.25, 0.375, 0.25, 0.375, 0.5, 0.625, 0.5, 0.625, 0.75, 0.375, 0.75, 0.375, 0.75, 0.625, 0.75, 0.625, 1.0, 0.375, 1.0, 0.125, 0.5, 0.375, 0.5, 0.375, 0.75, 0.125, 0.75, 0.625, 0.5, 0.875, 0.5, 0.875, 0.75, 0.625, 0.75, 0.375, 0.0, 0.625, 0.0, 0.625, 0.25, 0.375, 0.25, 0.375, 0.5, 0.625, 0.5, 0.625, 0.75, 0.375, 0.75, 0.375, 0.75, 0.625, 0.75, 0.625, 1.0, 0.375, 1.0, 0.125, 0.5, 0.375, 0.5, 0.375, 0.75, 0.125, 0.75, 0.625, 0.5, 0.875, 0.5, 0.875, 0.75, 0.625, 0.75, 0.375, 0.0, 0.625, 0.0, 0.625, 0.25, 0.375, 0.25, 0.375, 0.5, 0.625, 0.5, 0.625, 0.75, 0.375, 0.75, 0.375, 0.75, 0.625, 0.75, 0.625, 1.0, 0.375, 1.0, 0.125, 0.5, 0.375, 0.5, 0.375, 0.75, 0.125, 0.75, 0.625, 0.5, 0.875, 0.5, 0.875, 0.75, 0.625, 0.75, 0.375, 0.0, 0.625, 0.0, 0.625, 0.25, 0.375, 0.25, 0.375, 0.5, 0.625, 0.5, 0.625, 0.75, 0.375, 0.75, 0.375, 0.75, 0.625, 0.75, 0.625, 1.0, 0.375, 1.0, 0.125, 0.5, 0.375, 0.5, 0.375, 0.75, 0.125, 0.75, 0.625, 0.5, 0.875, 0.5, 0.875, 0.75, 0.625, 0.75, 0.375, 0.0, 0.625, 0.0, 0.625, 0.25, 0.375, 0.25, 0.375, 0.5, 0.625, 0.5, 0.625, 0.75, 0.375, 0.75, 0.375, 0.75, 0.625, 0.75, 0.625, 1.0, 0.375, 1.0, 0.125, 0.5, 0.375, 0.5, 0.375, 0.75, 0.125, 0.75, 0.625, 0.5, 0.875, 0.5, 0.875, 0.75, 0.625, 0.75, 0.375, 0.0, 0.625, 0.0, 0.625, 0.25, 0.375, 0.25, 0.375, 0.5, 0.625, 0.5, 0.625, 0.75, 0.375, 0.75, 0.375, 0.75, 0.625, 0.75, 0.625, 1.0, 0.375, 1.0, 0.125, 0.5, 0.375, 0.5, 0.375, 0.75, 0.125, 0.75, 0.625, 0.5, 0.875, 0.5, 0.875, 0.75, 0.625, 0.75, 0.375, 0.0, 0.625, 0.0, 0.625, 0.25, 0.375, 0.25, 0.375, 0.5, 0.625, 0.5, 0.625, 0.75, 0.375, 0.75, 0.375, 0.75, 0.625, 0.75, 0.625, 1.0, 0.375, 1.0, 0.125, 0.5, 0.375, 0.5, 0.375, 0.75, 0.125, 0.75, 0.625, 0.5, 0.875, 0.5, 0.875, 0.75, 0.625, 0.75, 0.375, 0.0, 0.625, 0.0, 0.625, 0.25, 0.375, 0.25, 0.375, 0.5, 0.625, 0.5, 0.625, 0.75, 0.375, 0.75, 0.375, 0.75, 0.625, 0.75, 0.625, 1.0, 0.375, 1.0, 0.125, 0.5, 0.375, 0.5, 0.375, 0.75, 0.125, 0.75, 0.625, 0.5, 0.875, 0.5, 0.875, 0.75, 0.625, 0.75, 0.375, 0.0, 0.625, 0.0, 0.625, 0.25, 0.375, 0.25, 0.375, 0.5, 0.625, 0.5, 0.625, 0.75, 0.375, 0.75, 0.375, 0.75, 0.625, 0.75, 0.625, 1.0, 0.375, 1.0, 0.125, 0.5, 0.375, 0.5, 0.375, 0.75, 0.125, 0.75, 0.625, 0.5, 0.875, 0.5, 0.875, 0.75, 0.625, 0.75, 0.375, 0.0, 0.375, 0.25, 0.625, 0.25, 0.625, 0.0, 0.375, 0.5, 0.375, 0.75, 0.625, 0.75, 0.625, 0.5, 0.375, 0.75, 0.375, 1.0, 0.625, 1.0, 0.625, 0.75, 0.125, 0.5, 0.125, 0.75, 0.375, 0.75, 0.375, 0.5, 0.625, 0.5, 0.625, 0.75, 0.875, 0.75, 0.875, 0.5, 0.375, 0.0, 0.375, 0.25, 0.625, 0.25, 0.625, 0.0, 0.375, 0.5, 0.375, 0.75, 0.625, 0.75, 0.625, 0.5, 0.375, 0.75, 0.375, 1.0, 0.625, 1.0, 0.625, 0.75, 0.125, 0.5, 0.125, 0.75, 0.375, 0.75, 0.375, 0.5, 0.625, 0.5, 0.625, 0.75, 0.875, 0.75, 0.875, 0.5, 0.375, 0.0, 0.375, 0.25, 0.625, 0.25, 0.625, 0.0, 0.375, 0.5, 0.375, 0.75, 0.625, 0.75, 0.625, 0.5, 0.375, 0.75, 0.375, 1.0, 0.625, 1.0, 0.625, 0.75, 0.125, 0.5, 0.125, 0.75, 0.375, 0.75, 0.375, 0.5, 0.625, 0.5, 0.625, 0.75, 0.875, 0.75, 0.875, 0.5, 0.375, 0.0, 0.375, 0.25, 0.625, 0.25, 0.625, 0.0, 0.375, 0.5, 0.375, 0.75, 0.625, 0.75, 0.625, 0.5, 0.375, 0.75, 0.375, 1.0, 0.625, 1.0, 0.625, 0.75, 0.125, 0.5, 0.125, 0.75, 0.375, 0.75, 0.375, 0.5, 0.625, 0.5, 0.625, 0.75, 0.875, 0.75, 0.875, 0.5, 0.375, 0.0, 0.375, 0.25, 0.625, 0.25, 0.625, 0.0, 0.375, 0.5, 0.375, 0.75, 0.625, 0.75, 0.625, 0.5, 0.375, 0.75, 0.375, 1.0, 0.625, 1.0, 0.625, 0.75, 0.125, 0.5, 0.125, 0.75, 0.375, 0.75, 0.375, 0.5, 0.625, 0.5, 0.625, 0.75, 0.875, 0.75, 0.875, 0.5, 0.375, 0.0, 0.375, 0.25, 0.625, 0.25, 0.625, 0.0, 0.375, 0.5, 0.375, 0.75, 0.625, 0.75, 0.625, 0.5, 0.375, 0.75, 0.375, 1.0, 0.625, 1.0, 0.625, 0.75, 0.125, 0.5, 0.125, 0.75, 0.375, 0.75, 0.375, 0.5, 0.625, 0.5, 0.625, 0.75, 0.875, 0.75, 0.875, 0.5, 0.375, 0.0, 0.375, 0.25, 0.625, 0.25, 0.625, 0.0, 0.375, 0.5, 0.375, 0.75, 0.625, 0.75, 0.625, 0.5, 0.375, 0.75, 0.375, 1.0, 0.625, 1.0, 0.625, 0.75, 0.125, 0.5, 0.125, 0.75, 0.375, 0.75, 0.375, 0.5, 0.625, 0.5, 0.625, 0.75, 0.875, 0.75, 0.875, 0.5, 0.375, 0.0, 0.375, 0.25, 0.625, 0.25, 0.625, 0.0, 0.375, 0.5, 0.375, 0.75, 0.625, 0.75, 0.625, 0.5, 0.375, 0.75, 0.375, 1.0, 0.625, 1.0, 0.625, 0.75, 0.125, 0.5, 0.125, 0.75, 0.375, 0.75, 0.375, 0.5, 0.625, 0.5, 0.625, 0.75, 0.875, 0.75, 0.875, 0.5, 0.375, 0.0, 0.375, 0.25, 0.625, 0.25, 0.625, 0.0, 0.375, 0.5, 0.375, 0.75, 0.625, 0.75, 0.625, 0.5, 0.375, 0.75, 0.375, 1.0, 0.625, 1.0, 0.625, 0.75, 0.125, 0.5, 0.125, 0.75, 0.375, 0.75, 0.375, 0.5, 0.625, 0.5, 0.625, 0.75, 0.875, 0.75, 0.875, 0.5, 0.375, 0.0, 0.375, 0.25, 0.625, 0.25, 0.625, 0.0, 0.375, 0.5, 0.375, 0.75, 0.625, 0.75, 0.625, 0.5, 0.375, 0.75, 0.375, 1.0, 0.625, 1.0, 0.625, 0.75, 0.125, 0.5, 0.125, 0.75, 0.375, 0.75, 0.375, 0.5, 0.625, 0.5, 0.625, 0.75, 0.875, 0.75, 0.875, 0.5, 0.625, 0.3552, 0.625, 0.25, 0.625, 0.25, 0.625, 0.3552, 0.625, 0.3948, 0.625, 0.3948, 0.625, 0.3948, 0.625, 0.5, 0.625, 0.3948, 0.625, 0.3948, 0.625, 0.5, 0.625, 0.3552, 0.625, 0.3552, 0.625, 0.3948, 0.625, 0.3948, 0.625, 0.3552, 0.625, 0.3552, 0.625, 0.3552, 0.625, 0.3552, 0.625, 0.3552, 0.625, 0.3948, 0.625, 0.3948, 0.625, 0.5, 0.625, 0.3948, 0.625, 0.3948, 0.625, 0.5, 0.625, 0.3552, 0.625, 0.25, 0.625, 0.25, 0.625, 0.3552, 0.625, 0.25, 0.625, 0.25, 0.625, 0.25, 0.625, 0.25, 0.7302, 0.5, 0.7302, 0.5, 0.7698, 0.5, 0.7698, 0.5, 0.625, 0.5, 0.625, 0.5, 0.625, 0.5, 0.625, 0.5, 0.625, 0.25, 0.625, 0.25, 0.625, 0.25, 0.625, 0.25, 0.625, 0.5, 0.625, 0.5, 0.625, 0.5, 0.625, 0.5, 0.7302, 0.5, 0.7302, 0.5, 0.7698, 0.5, 0.7698, 0.5, 0.7302, 0.5, 0.7302, 0.5, 0.7698, 0.5, 0.7698, 0.5, 0.7302, 0.5, 0.625, 0.5, 0.625, 0.5, 0.7302, 0.5, 0.875, 0.5, 0.7698, 0.5, 0.7698, 0.5, 0.875, 0.5, 0.7698, 0.5, 0.7698, 0.7409, 0.7302, 0.7409, 0.7302, 0.5, 0.625, 0.8948, 0.375, 0.8948, 0.375, 0.8552, 0.625, 0.8552, 0.375, 0.0, 0.625, 0.0, 0.625, 0.01457, 0.375, 0.01365, 0.6299, 0.7597, 0.375, 0.7646, 0.375, 0.7363, 0.625, 0.7354, 0.375, 0.01365, 0.625, 0.01457, 0.625, 0.25, 0.375, 0.25, 0.375, 0.8948, 0.625, 0.8948, 0.625, 0.9854, 0.375, 0.9854, 0.7698, 0.5, 0.875, 0.5, 0.875, 0.7354, 0.7698, 0.7409, 0.375, 0.5, 0.625, 0.5, 0.625, 0.7354, 0.375, 0.7363, 0.375, 0.7646, 0.6299, 0.7597, 0.625, 0.8552, 0.375, 0.8552, 0.625, 0.5, 0.7302, 0.5, 0.7302, 0.7409, 0.625, 0.7354, 0.625, 0.7354, 0.7302, 0.7409, 0.7302, 0.75, 0.6299, 0.7597, 0.7698, 0.7409, 0.875, 0.7354, 0.8604, 0.75, 0.7698, 0.75, 0.7302, 0.7409, 0.7698, 0.7409, 0.7698, 0.75, 0.7302, 0.75, 0.875, 0.5, 0.7698, 0.5, 0.7698, 0.5, 0.875, 0.5, 0.7302, 0.5, 0.625, 0.5, 0.625, 0.5, 0.7302, 0.5, 0.875, 0.5, 0.7698, 0.5, 0.7698, 0.5, 0.875, 0.5, 0.7302, 0.5, 0.625, 0.5, 0.625, 0.5, 0.7302, 0.5, 0.7698, 0.5, 0.7698, 0.5, 0.7698, 0.5, 0.7698, 0.5, 0.7698, 0.5, 0.7698, 0.5, 0.7698, 0.5, 0.7698, 0.5, 0.7698, 0.5, 0.875, 0.5, 0.875, 0.5, 0.7698, 0.5, 0.875, 0.5, 0.875, 0.5, 0.875, 0.5, 0.875, 0.5, 0.7302, 0.5, 0.7302, 0.5, 0.7302, 0.5, 0.7302, 0.5, 0.625, 0.5, 0.7302, 0.5, 0.7302, 0.5, 0.625, 0.5, 0.875, 0.5, 0.875, 0.5, 0.875, 0.5, 0.875, 0.5, 0.7302, 0.5, 0.625, 0.5, 0.625, 0.5, 0.7302, 0.5, 0.625, 0.5, 0.625, 0.5, 0.625, 0.5, 0.625, 0.5, 0.625, 0.5, 0.625, 0.5, 0.625, 0.5, 0.625, 0.5, 0.875, 0.5, 0.7698, 0.5, 0.7698, 0.5, 0.875, 0.5, 0.7302, 0.5, 0.7302, 0.5, 0.7302, 0.5, 0.7302, 0.5, 0.5, 0.0, 0.4375, 0.0, 0.5, 0.0, 0.1875, 0.0, 0.125, 0.0, 0.1875, 0.0, 0.9375, 0.0, 0.875, 0.0, 0.9375, 0.0, 0.625, 0.0, 0.5625, 0.0, 0.625, 0.0, 0.3125, 0.0, 0.25, 0.0, 0.3125, 0.0, 0.75, 0.0, 0.6875, 0.0, 0.75, 0.0, 0.4375, 0.0, 0.375, 0.0, 0.4375, 0.0, 0.125, 0.0, 0.0625, 0.0, 0.125, 0.0, 0.875, 0.0, 0.8125, 0.0, 0.875, 0.0, 0.5625, 0.0, 0.5, 0.0, 0.5625, 0.0, 1.0, 0.0, 0.9375, 0.0, 1.0, 0.0, 0.25, 0.0, 0.1875, 0.0, 0.25, 0.0, 0.6875, 0.0, 0.625, 0.0, 0.6875, 0.0, 0.375, 0.0, 0.3125, 0.0, 0.375, 0.0, 0.0625, 0.0, 0.0, 0.0, 0.0625, 0.0, 0.8125, 0.0, 0.75, 0.0, 0.8125, 0.0, 0.1665, 0.3332, 0.001719, 0.3332, 9.994e-05, 0.1952, 0.2104, 0.2823, 0.2104, 0.2823, 9.994e-05, 0.1952, 0.0988, 0.0988, 0.2154, 0.2154, 0.2154, 0.2154, 0.0988, 0.0988, 0.1952, 9.994e-05, 0.2823, 0.2104, 0.2823, 0.2104, 0.1952, 9.994e-05, 0.3332, 0.001719, 0.3332, 0.1665, 0.3332, 0.1665, 0.3332, 0.001719, 0.4711, 9.998e-05, 0.3841, 0.2104, 0.3841, 0.2104, 0.4711, 9.998e-05, 0.5676, 0.0988, 0.451, 0.2154, 0.451, 0.2154, 0.5676, 0.0988, 0.6663, 0.1952, 0.456, 0.2823, 0.456, 0.2823, 0.6663, 0.1952, 0.6646, 0.3332, 0.4998, 0.3332, 0.4998, 0.3332, 0.6646, 0.3332, 0.6663, 0.4711, 0.456, 0.3841, 0.456, 0.3841, 0.6663, 0.4711, 0.5676, 0.5676, 0.451, 0.451, 0.451, 0.451, 0.5676, 0.5676, 0.4711, 0.6663, 0.3841, 0.456, 0.3841, 0.456, 0.4711, 0.6663, 0.3332, 0.6646, 0.3332, 0.4998, 0.3332, 0.4998, 0.3332, 0.6646, 0.1952, 0.6663, 0.2823, 0.456, 0.2823, 0.456, 0.1952, 0.6663, 0.0988, 0.5676, 0.2154, 0.451, 0.2154, 0.451, 0.0988, 0.5676, 9.992e-05, 0.4711, 0.2104, 0.3841, 0.2104, 0.3841, 9.992e-05, 0.4711, 0.001719, 0.3332, 0.1665, 0.3332, 0.8646, 0.5001, 0.9999, 0.7071, 0.5, 0.5, 0.2929, 0.0001044, 0.5001, 0.1354, 0.5, 0.5, 0.2421, 0.7577, 9.998e-05, 0.7071, 0.5, 0.5, 0.7577, 0.7579, 0.7071, 0.9999, 0.5, 0.5, 0.7071, 9.998e-05, 0.7579, 0.2423, 0.5, 0.5, 0.1354, 0.4999, 9.995e-05, 0.2929, 0.5, 0.5, 0.9999, 0.2929, 0.8646, 0.5001, 0.5, 0.5, 0.2423, 0.2421, 0.2929, 0.0001044, 0.5, 0.5, 0.2929, 0.9999, 0.2421, 0.7577, 0.5, 0.5, 0.9999, 0.7071, 0.7577, 0.7579, 0.5, 0.5, 0.5001, 0.1354, 0.7071, 9.998e-05, 0.5, 0.5, 9.998e-05, 0.7071, 0.1354, 0.4999, 0.5, 0.5, 0.7071, 0.9999, 0.4998, 0.8646, 0.5, 0.5, 0.7579, 0.2423, 0.9999, 0.2929, 0.5, 0.5, 9.995e-05, 0.2929, 0.2423, 0.2421, 0.5, 0.5, 0.4998, 0.8646, 0.2929, 0.9999, 0.5, 0.5])
me_cube_006.materials.append(mat_material_007)
me_cube_006.materials.append(mat_material_008)
me_cube_006.materials.append(mat_material_005)
me_cube_006.materials.append(mat_material_009)
me_cube_006.materials.append(mat_material_002)
me_cube_006.materials.append(mat_material_011)
me_cube_006.materials.append(mat_material_010)
me_cube_006.update()
me_cube_007 = bpy.data.meshes.new('Cube.007')
me_cube_007.from_pydata([(-0.1278, -0.05222, -0.1278), (-0.1278, -0.05222, 0.1278), (0.1278, -0.05222, -0.1278), (0.1278, -0.05222, 0.1278), (-0.1558, 0.0556, -0.1558), (-0.1464, -0.02627, -0.1464), (-0.1464, -0.06152, -0.07581), (-0.1558, -0.0662, -7.153e-07), (-0.1464, -0.06152, 0.0758), (-0.1464, -0.02627, 0.1464), (-0.1558, 0.0556, 0.1558), (0.1464, -0.02627, -0.1464), (0.1558, 0.0556, -0.1558), (0.1558, 0.0556, 0.1558), (0.1464, -0.02627, 0.1464), (0.1464, -0.06152, 0.0758), (0.1558, -0.0662, -7.153e-07), (0.1464, -0.06152, -0.07581), (-0.07581, -0.06152, -0.1464), (-1.719e-09, -0.0662, -0.1558), (0.07581, -0.06152, -0.1464), (0.07581, -0.06152, 0.1464), (1.137e-09, -0.0662, 0.1558), (-0.07581, -0.06152, 0.1464), (-0.1863, -0.02876, -0.08079), (-0.1998, -0.03093, -7.153e-07), (-0.1863, -0.02876, 0.08079), (-0.1998, 0.0556, -0.08513), (-0.2145, 0.0556, -7.153e-07), (-0.1998, 0.0556, 0.08513), (0.1998, 0.0556, -0.08513), (0.2145, 0.0556, -7.153e-07), (0.1998, 0.0556, 0.08513), (0.1863, -0.02876, -0.08079), (0.1998, -0.03093, -7.153e-07), (0.1863, -0.02876, 0.08079), (0.04057, -0.08945, -0.04058), (0.05738, -0.08945, -9.537e-07), (0.04057, -0.08945, 0.04057), (-5.333e-10, -0.08945, -0.05738), (-3.624e-09, -0.1164, -9.537e-07), (-9.198e-09, -0.08945, 0.05738), (-0.04057, -0.08945, -0.04058), (-0.08513, -0.08818, -7.153e-07), (-0.04057, -0.08945, 0.04057), (-0.08513, 0.0556, -0.1998), (1.375e-09, 0.0556, -0.2145), (0.08513, 0.0556, -0.1998), (-0.08079, -0.02876, -0.1863), (4.469e-09, -0.03093, -0.1998), (0.08079, -0.02876, -0.1863), (0.08513, 0.0556, 0.1998), (1.137e-09, 0.0556, 0.2145), (-0.08513, 0.0556, 0.1998), (0.08079, -0.02876, 0.1863), (-2.909e-09, -0.03093, 0.1998), (-0.08079, -0.02876, 0.1863), (-2.089e-10, 0.0556, -9.537e-07), (0.08079, -0.08143, -0.08079), (0.08513, -0.08818, -7.153e-07), (0.08079, -0.08143, 0.08079), (-5.051e-09, -0.08818, -0.08513), (2.803e-09, -0.08818, 0.08513), (-0.08079, -0.08143, -0.08079), (-0.08079, -0.08143, 0.08079), (-0.05738, -0.08945, -9.537e-07), (0.0418, -0.105, -9.537e-07), (-1.274e-09, -0.105, -0.0418), (-7.586e-09, -0.105, 0.0418), (-0.0418, -0.105, -9.537e-07), (0.02956, -0.105, -0.02956), (0.02956, -0.105, 0.02956), (-0.02956, -0.105, -0.02956), (-0.02956, -0.105, 0.02956)], [], [(24, 25, 28, 27), (25, 26, 29, 28), (0, 6, 24, 5), (6, 7, 25, 24), (7, 8, 26, 25), (8, 1, 9, 26), (26, 9, 10, 29), (5, 24, 27, 4), (30, 31, 34, 33), (31, 32, 35, 34), (32, 13, 14, 35), (35, 14, 3, 15), (34, 35, 15, 16), (33, 34, 16, 17), (11, 33, 17, 2), (12, 30, 33, 11), (39, 36, 70, 67), (42, 39, 67, 72), (65, 42, 72, 69), (37, 38, 71, 66), (2, 17, 58, 20), (17, 16, 59, 58), (16, 15, 60, 59), (15, 3, 21, 60), (60, 21, 22, 62), (62, 22, 23, 64), (64, 23, 1, 8), (43, 64, 8, 7), (63, 43, 7, 6), (18, 63, 6, 0), (19, 61, 63, 18), (20, 58, 61, 19), (45, 46, 49, 48), (46, 47, 50, 49), (47, 12, 11, 50), (50, 11, 2, 20), (49, 50, 20, 19), (48, 49, 19, 18), (5, 48, 18, 0), (4, 45, 48, 5), (51, 52, 55, 54), (52, 53, 56, 55), (53, 10, 9, 56), (56, 9, 1, 23), (55, 56, 23, 22), (54, 55, 22, 21), (14, 54, 21, 3), (13, 51, 54, 14), (29, 10, 57), (4, 27, 57), (30, 12, 57), (51, 13, 57), (27, 28, 57), (45, 4, 57), (28, 29, 57), (13, 32, 57), (10, 53, 57), (31, 30, 57), (52, 51, 57), (12, 47, 57), (46, 45, 57), (32, 31, 57), (53, 52, 57), (47, 46, 57), (37, 36, 58, 59), (38, 37, 59, 60), (36, 39, 61, 58), (41, 38, 60, 62), (39, 42, 63, 61), (44, 41, 62, 64), (42, 65, 43, 63), (65, 44, 64, 43), (72, 67, 40), (69, 72, 40), (66, 71, 40), (71, 68, 40), (36, 37, 66, 70), (44, 65, 69, 73), (41, 44, 73, 68), (38, 41, 68, 71), (67, 70, 40), (70, 66, 40), (73, 69, 40), (68, 73, 40)])
me_cube_007.polygons.foreach_set('use_smooth', [True] * 84)
_k = set([(4, 27), (4, 45), (10, 29), (10, 53), (12, 30), (12, 47), (13, 32), (13, 51), (27, 28), (28, 29), (30, 31), (31, 32), (36, 37), (36, 39), (37, 38), (38, 41), (39, 42), (41, 44), (42, 65), (44, 65), (45, 46), (46, 47), (51, 52), (52, 53)])
me_cube_007.attributes.new('sharp_edge', 'BOOLEAN', 'EDGE').data.foreach_set('value', [ (min(e.vertices), max(e.vertices)) in _k for e in me_cube_007.edges])
_uv = me_cube_007.uv_layers.new(name='UVMap')
_uv.uv.foreach_set('vector', [0.4375, 0.0625, 0.5, 0.0625, 0.5, 0.125, 0.4375, 0.125, 0.5, 0.0625, 0.5625, 0.0625, 0.5625, 0.125, 0.5, 0.125, 0.375, 0.0, 0.4375, 0.0, 0.4375, 0.0625, 0.375, 0.0625, 0.4375, 0.0, 0.5, 0.0, 0.5, 0.0625, 0.4375, 0.0625, 0.5, 0.0, 0.5625, 0.0, 0.5625, 0.0625, 0.5, 0.0625, 0.5625, 0.0, 0.625, 0.0, 0.625, 0.0625, 0.5625, 0.0625, 0.5625, 0.0625, 0.625, 0.0625, 0.625, 0.125, 0.5625, 0.125, 0.375, 0.0625, 0.4375, 0.0625, 0.4375, 0.125, 0.375, 0.125, 0.4375, 0.625, 0.5, 0.625, 0.5, 0.6875, 0.4375, 0.6875, 0.5, 0.625, 0.5625, 0.625, 0.5625, 0.6875, 0.5, 0.6875, 0.5625, 0.625, 0.625, 0.625, 0.625, 0.6875, 0.5625, 0.6875, 0.5625, 0.6875, 0.625, 0.6875, 0.625, 0.75, 0.5625, 0.75, 0.5, 0.6875, 0.5625, 0.6875, 0.5625, 0.75, 0.5, 0.75, 0.4375, 0.6875, 0.5, 0.6875, 0.5, 0.75, 0.4375, 0.75, 0.375, 0.6875, 0.4375, 0.6875, 0.4375, 0.75, 0.375, 0.75, 0.375, 0.625, 0.4375, 0.625, 0.4375, 0.6875, 0.375, 0.6875, 0.464, 0.875, 0.4648, 0.8398, 0.4648, 0.8398, 0.464, 0.875, 0.4648, 0.9102, 0.464, 0.875, 0.464, 0.875, 0.4648, 0.9102, 0.5, 0.911, 0.4648, 0.9102, 0.4648, 0.9102, 0.5, 0.911, 0.5, 0.839, 0.5352, 0.8398, 0.5352, 0.8398, 0.5, 0.839, 0.375, 0.75, 0.4375, 0.75, 0.4375, 0.8125, 0.375, 0.8125, 0.4375, 0.75, 0.5, 0.75, 0.5, 0.8125, 0.4375, 0.8125, 0.5, 0.75, 0.5625, 0.75, 0.5625, 0.8125, 0.5, 0.8125, 0.5625, 0.75, 0.625, 0.75, 0.625, 0.8125, 0.5625, 0.8125, 0.5625, 0.8125, 0.625, 0.8125, 0.625, 0.875, 0.5625, 0.875, 0.5625, 0.875, 0.625, 0.875, 0.625, 0.9375, 0.5625, 0.9375, 0.5625, 0.9375, 0.625, 0.9375, 0.625, 1.0, 0.5625, 1.0, 0.5, 0.9375, 0.5625, 0.9375, 0.5625, 1.0, 0.5, 1.0, 0.4375, 0.9375, 0.5, 0.9375, 0.5, 1.0, 0.4375, 1.0, 0.375, 0.9375, 0.4375, 0.9375, 0.4375, 1.0, 0.375, 1.0, 0.375, 0.875, 0.4375, 0.875, 0.4375, 0.9375, 0.375, 0.9375, 0.375, 0.8125, 0.4375, 0.8125, 0.4375, 0.875, 0.375, 0.875, 0.1875, 0.625, 0.25, 0.625, 0.25, 0.6875, 0.1875, 0.6875, 0.25, 0.625, 0.3125, 0.625, 0.3125, 0.6875, 0.25, 0.6875, 0.3125, 0.625, 0.375, 0.625, 0.375, 0.6875, 0.3125, 0.6875, 0.3125, 0.6875, 0.375, 0.6875, 0.375, 0.75, 0.3125, 0.75, 0.25, 0.6875, 0.3125, 0.6875, 0.3125, 0.75, 0.25, 0.75, 0.1875, 0.6875, 0.25, 0.6875, 0.25, 0.75, 0.1875, 0.75, 0.125, 0.6875, 0.1875, 0.6875, 0.1875, 0.75, 0.125, 0.75, 0.125, 0.625, 0.1875, 0.625, 0.1875, 0.6875, 0.125, 0.6875, 0.6875, 0.625, 0.75, 0.625, 0.75, 0.6875, 0.6875, 0.6875, 0.75, 0.625, 0.8125, 0.625, 0.8125, 0.6875, 0.75, 0.6875, 0.8125, 0.625, 0.875, 0.625, 0.875, 0.6875, 0.8125, 0.6875, 0.8125, 0.6875, 0.875, 0.6875, 0.875, 0.75, 0.8125, 0.75, 0.75, 0.6875, 0.8125, 0.6875, 0.8125, 0.75, 0.75, 0.75, 0.6875, 0.6875, 0.75, 0.6875, 0.75, 0.75, 0.6875, 0.75, 0.625, 0.6875, 0.6875, 0.6875, 0.6875, 0.75, 0.625, 0.75, 0.625, 0.625, 0.6875, 0.625, 0.6875, 0.6875, 0.625, 0.6875, 0.5625, 0.125, 0.625, 0.125, 0.5625, 0.125, 0.375, 0.125, 0.4375, 0.125, 0.375, 0.125, 0.4375, 0.625, 0.375, 0.625, 0.4375, 0.625, 0.6875, 0.625, 0.625, 0.625, 0.6875, 0.625, 0.4375, 0.125, 0.5, 0.125, 0.4375, 0.125, 0.1875, 0.625, 0.125, 0.625, 0.1875, 0.625, 0.5, 0.125, 0.5625, 0.125, 0.5, 0.125, 0.625, 0.625, 0.5625, 0.625, 0.625, 0.625, 0.875, 0.625, 0.8125, 0.625, 0.875, 0.625, 0.5, 0.625, 0.4375, 0.625, 0.5, 0.625, 0.75, 0.625, 0.6875, 0.625, 0.75, 0.625, 0.375, 0.625, 0.3125, 0.625, 0.375, 0.625, 0.25, 0.625, 0.1875, 0.625, 0.25, 0.625, 0.5625, 0.625, 0.5, 0.625, 0.5625, 0.625, 0.8125, 0.625, 0.75, 0.625, 0.8125, 0.625, 0.3125, 0.625, 0.25, 0.625, 0.3125, 0.625, 0.5, 0.839, 0.4648, 0.8398, 0.4375, 0.8125, 0.5, 0.8125, 0.5352, 0.8398, 0.5, 0.839, 0.5, 0.8125, 0.5625, 0.8125, 0.4648, 0.8398, 0.464, 0.875, 0.4375, 0.875, 0.4375, 0.8125, 0.536, 0.875, 0.5352, 0.8398, 0.5625, 0.8125, 0.5625, 0.875, 0.464, 0.875, 0.4648, 0.9102, 0.4375, 0.9375, 0.4375, 0.875, 0.5352, 0.9102, 0.536, 0.875, 0.5625, 0.875, 0.5625, 0.9375, 0.4648, 0.9102, 0.5, 0.911, 0.5, 0.9375, 0.4375, 0.9375, 0.5, 0.911, 0.5352, 0.9102, 0.5625, 0.9375, 0.5, 0.9375, 0.4648, 0.9102, 0.464, 0.875, 0.4648, 0.9102, 0.5, 0.911, 0.4648, 0.9102, 0.5, 0.911, 0.5, 0.839, 0.5352, 0.8398, 0.5, 0.839, 0.5352, 0.8398, 0.536, 0.875, 0.5352, 0.8398, 0.4648, 0.8398, 0.5, 0.839, 0.5, 0.839, 0.4648, 0.8398, 0.5352, 0.9102, 0.5, 0.911, 0.5, 0.911, 0.5352, 0.9102, 0.536, 0.875, 0.5352, 0.9102, 0.5352, 0.9102, 0.536, 0.875, 0.5352, 0.8398, 0.536, 0.875, 0.536, 0.875, 0.5352, 0.8398, 0.464, 0.875, 0.4648, 0.8398, 0.464, 0.875, 0.4648, 0.8398, 0.5, 0.839, 0.4648, 0.8398, 0.5352, 0.9102, 0.5, 0.911, 0.5352, 0.9102, 0.536, 0.875, 0.5352, 0.9102, 0.536, 0.875])
me_cube_007.materials.append(mat_material_007)
me_cube_007.update()
me_cube_009 = bpy.data.meshes.new('Cube.009')
me_cube_009.from_pydata([(-0.743, -0.743, -1.0), (-0.743, -1.0, -0.743), (-1.0, -0.743, -0.743), (-0.743, -1.0, 0.743), (-0.743, -0.743, 1.0), (-1.0, -0.743, 0.743), (-0.743, 0.743, -1.0), (-1.0, 0.743, -0.743), (-0.743, 1.0, -0.743), (-0.743, 0.743, 1.0), (-0.743, 1.0, 0.743), (-1.0, 0.743, 0.743), (0.743, -0.743, -1.0), (1.0, -0.743, -0.743), (0.743, -1.0, -0.743), (0.743, -0.743, 1.0), (0.743, -1.0, 0.743), (1.0, -0.743, 0.743), (0.743, 0.743, -1.0), (0.743, 1.0, -0.743), (1.0, 0.743, -0.743), (0.743, 0.743, 1.0), (1.0, 0.743, 0.743), (0.743, 1.0, 0.743)], [], [(0, 1, 2), (3, 4, 5), (6, 7, 8), (9, 10, 11), (12, 13, 14), (15, 16, 17), (18, 19, 20), (21, 22, 23), (6, 0, 2, 7), (1, 3, 5, 2), (4, 9, 11, 5), (10, 8, 7, 11), (18, 6, 8, 19), (9, 21, 23, 10), (22, 20, 19, 23), (12, 18, 20, 13), (21, 15, 17, 22), (16, 14, 13, 17), (0, 12, 14, 1), (15, 4, 3, 16), (6, 18, 12, 0), (2, 5, 11, 7), (14, 16, 3, 1), (21, 9, 4, 15), (8, 10, 23, 19), (20, 22, 17, 13)])
me_cube_009.polygons.foreach_set('use_smooth', [True] * 26)
_uv = me_cube_009.uv_layers.new(name='UVMap')
_uv.uv.foreach_set('vector', [0.1571, 0.7179, 0.1571, 0.75, 0.125, 0.7179, 0.5929, 0.0, 0.625, 0.03213, 0.5929, 0.03213, 0.1571, 0.5321, 0.125, 0.5321, 0.1571, 0.5, 0.625, 0.2393, 0.5929, 0.2741, 0.5929, 0.2179, 0.3429, 0.7179, 0.3991, 0.7179, 0.375, 0.7661, 0.6411, 0.75, 0.5929, 0.7821, 0.5929, 0.7259, 0.3429, 0.5321, 0.375, 0.4839, 0.3991, 0.5321, 0.6411, 0.5, 0.5929, 0.5241, 0.5929, 0.4679, 0.1571, 0.5321, 0.1571, 0.7179, 0.125, 0.7179, 0.125, 0.5321, 0.4071, 0.0, 0.5929, 0.0, 0.5929, 0.03213, 0.4071, 0.03213, 0.625, 0.03213, 0.625, 0.2393, 0.5929, 0.2179, 0.5929, 0.03213, 0.5929, 0.2741, 0.4071, 0.2821, 0.4071, 0.2179, 0.5929, 0.2179, 0.3429, 0.5321, 0.1571, 0.5321, 0.1571, 0.5, 0.375, 0.4839, 0.625, 0.2393, 0.6411, 0.5, 0.5929, 0.4679, 0.5929, 0.2741, 0.5929, 0.5241, 0.3991, 0.5321, 0.375, 0.4839, 0.5929, 0.4679, 0.3429, 0.7179, 0.3429, 0.5321, 0.3991, 0.5321, 0.3991, 0.7179, 0.6411, 0.5, 0.6411, 0.75, 0.5929, 0.7259, 0.5929, 0.5241, 0.5929, 0.7821, 0.375, 0.7661, 0.3991, 0.7179, 0.5929, 0.7259, 0.1571, 0.7179, 0.3429, 0.7179, 0.375, 0.7661, 0.1571, 0.75, 0.6411, 0.75, 0.625, 0.9679, 0.5929, 0.9679, 0.5929, 0.7821, 0.1571, 0.5321, 0.3429, 0.5321, 0.3429, 0.7179, 0.1571, 0.7179, 0.4071, 0.03213, 0.5929, 0.03213, 0.5929, 0.2179, 0.4071, 0.2179, 0.375, 0.7661, 0.5929, 0.7821, 0.5929, 0.9679, 0.4071, 0.9679, 0.6411, 0.5, 0.8429, 0.5321, 0.8429, 0.7179, 0.6411, 0.75, 0.4071, 0.2821, 0.5929, 0.2741, 0.5929, 0.4679, 0.375, 0.4839, 0.3991, 0.5321, 0.5929, 0.5241, 0.5929, 0.7259, 0.3991, 0.7179])
me_cube_009.materials.append(mat_material_007)
me_cube_009.update()
me_cube_015 = bpy.data.meshes.new('Cube.015')
me_cube_015.from_pydata([(-2.439e-09, 1.105, 4.221), (0.3827, 1.077, 4.472), (0.4756, 1.105, 4.024), (0.9239, 1.077, 3.931), (0.6726, 1.105, 3.548), (0.9239, 1.077, 3.166), (0.4756, 1.105, 3.073), (0.3827, 1.077, 2.624), (-2.439e-09, 1.105, 2.876), (-0.3827, 1.077, 2.624), (-0.4756, 1.105, 3.073), (-0.9239, 1.077, 3.166), (-0.6726, 1.105, 3.548), (-0.9239, 1.077, 3.931), (-0.4756, 1.105, 4.024), (-0.3827, 1.077, 4.472), (-1.49e-08, 1.077, 3.548)], [], [(4, 3, 16), (9, 8, 16), (14, 13, 16), (2, 1, 16), (7, 6, 16), (12, 11, 16), (5, 4, 16), (10, 9, 16), (15, 14, 16), (3, 2, 16), (8, 7, 16), (13, 12, 16), (1, 0, 16), (6, 5, 16), (11, 10, 16), (0, 15, 16)])
me_cube_015.polygons.foreach_set('use_smooth', [True] * 16)
_k = set([(0, 1), (0, 15), (1, 2), (2, 3), (3, 4), (4, 5), (5, 6), (6, 7), (7, 8), (8, 9), (9, 10), (10, 11), (11, 12), (12, 13), (13, 14), (14, 15)])
me_cube_015.attributes.new('sharp_edge', 'BOOLEAN', 'EDGE').data.foreach_set('value', [ (min(e.vertices), max(e.vertices)) in _k for e in me_cube_015.edges])
_uv = me_cube_015.uv_layers.new(name='UVMap')
_uv.uv.foreach_set('vector', [0.8646, 0.5001, 0.9999, 0.7071, 0.5, 0.5, 0.2929, 0.0001044, 0.5001, 0.1354, 0.5, 0.5, 0.2421, 0.7577, 9.998e-05, 0.7071, 0.5, 0.5, 0.7577, 0.7579, 0.7071, 0.9999, 0.5, 0.5, 0.7071, 9.998e-05, 0.7579, 0.2423, 0.5, 0.5, 0.1354, 0.4999, 9.995e-05, 0.2929, 0.5, 0.5, 0.9999, 0.2929, 0.8646, 0.5001, 0.5, 0.5, 0.2423, 0.2421, 0.2929, 0.0001044, 0.5, 0.5, 0.2929, 0.9999, 0.2421, 0.7577, 0.5, 0.5, 0.9999, 0.7071, 0.7577, 0.7579, 0.5, 0.5, 0.5001, 0.1354, 0.7071, 9.998e-05, 0.5, 0.5, 9.998e-05, 0.7071, 0.1354, 0.4999, 0.5, 0.5, 0.7071, 0.9999, 0.4998, 0.8646, 0.5, 0.5, 0.7579, 0.2423, 0.9999, 0.2929, 0.5, 0.5, 9.995e-05, 0.2929, 0.2423, 0.2421, 0.5, 0.5, 0.4998, 0.8646, 0.2929, 0.9999, 0.5, 0.5])
me_cube_015.materials.append(mat_material_016)
me_cube_015.update()

# ---- objects
ob_smasherthing = bpy.data.objects.new('SmasherThing', me_cube_004)
ob_stand = bpy.data.objects.new('Stand', me_cube_006)
ob_bell = bpy.data.objects.new('Bell', me_cube_007)
ob_puck = bpy.data.objects.new('Puck', me_cube_009)
ob_sign = bpy.data.objects.new('Sign', me_cube_015)

# ---- transforms, parenting, visibility, modifiers, constraints
ob_smasherthing.location = (0.0, 0.1839, 0.4186)
ob_smasherthing.rotation_euler = (0.07597, -0.0, 0.0)
ob_smasherthing.scale = (0.1745, 0.7837, 0.1023)
_m = ob_smasherthing.modifiers.new('Subdivision', 'SUBSURF')
_m.levels = 2
ob_stand.location = (0.0, 0.0, 0.0)
ob_bell.location = (-7.224e-10, 1.027, 3.549)
ob_puck.location = (0.0, 1.023, 0.6236)
ob_puck.scale = (0.08182, 0.08182, 0.08182)
ob_sign.location = (0.0, -0.004957, 0.0)

# ---- collection membership
col_collection.objects.link(ob_smasherthing)
col_collection.objects.link(ob_stand)
col_collection.objects.link(ob_bell)
col_collection.objects.link(ob_puck)
col_collection.objects.link(ob_sign)

# ---- scene / render settings (as saved in the file)
scene.frame_start = 1; scene.frame_end = 28; scene.frame_set(5)
scene.render.engine = 'BLENDER_EEVEE_NEXT'
scene.render.bake_bias = 0.0
scene.render.bake_samples = 0
scene.cycles.sampling_pattern = 'TABULATED_SOBOL'
scene.eevee.use_volume_custom_range = False
bpy.context.view_layer.update()

# ---- added for rendering (the .blend has no active camera and no usable light): camera, sun
cam_auto = bpy.data.cameras.new('AutoCamera')
cam_auto.lens = 50.0
cam_auto.sensor_width = 36.0
cam_auto.clip_end = 1000.0
ob_auto_camera = bpy.data.objects.new('AutoCamera', cam_auto)
scene.collection.objects.link(ob_auto_camera)
ob_auto_camera.location = (5.22795, -5.82271, 6.41606)
ob_auto_camera.rotation_euler = (1.09748, -7.21219e-08, 0.694738)
scene.camera = ob_auto_camera
light_auto_sun = bpy.data.lights.new('AutoSun', 'SUN')
light_auto_sun.energy = 3.0
light_auto_sun.angle = 0.0523599
ob_auto_sun = bpy.data.objects.new('AutoSun', light_auto_sun)
scene.collection.objects.link(ob_auto_sun)
ob_auto_sun.rotation_euler = (0.872665, 0.174533, 0.523599)
bpy.context.view_layer.update()

